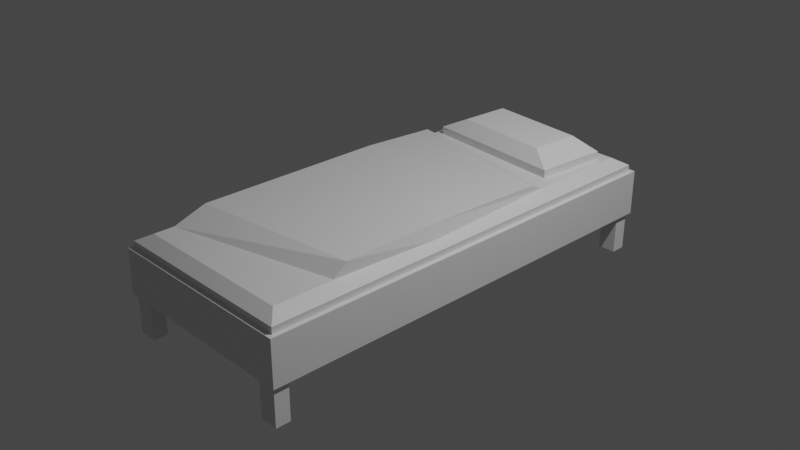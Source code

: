 # Source: bed.blend  (saved by Blender 2.80.75; exported with 4.5.12 LTS)
import bpy
from mathutils import Matrix  # noqa: F401  (used for matrix-valued properties, if any)

bpy.ops.wm.read_factory_settings(use_empty=True)
scene = bpy.context.scene
scene.name = 'Scene'

# ---- collections
col_collection = bpy.data.collections.new('Collection'); scene.collection.children.link(col_collection)

# ---- materials (node trees are filled in below, after node groups)
mat_material = bpy.data.materials.new('Material')
mat_material.alpha_threshold = 0.0
mat_material.use_transparent_shadow = False
mat_material.line_color = (0.0, 0.0, 0.0, 1.0)
mat_material_001 = bpy.data.materials.new('Material.001')
mat_material_001.alpha_threshold = 0.0
mat_material_001.use_transparent_shadow = False
mat_material_001.line_color = (0.0, 0.0, 0.0, 1.0)

# ---- material node trees
mat_material.use_nodes = True; mat_material.node_tree.nodes.clear()
_N = mat_material.node_tree.nodes; _L = mat_material.node_tree.links
n0 = _N.new('ShaderNodeOutputMaterial'); n0.name = 'Material Output'; n0.location = (300, 300)
n1 = _N.new('ShaderNodeBsdfPrincipled'); n1.name = 'Principled BSDF'; n1.location = (10, 300)
n1.distribution = 'GGX'
n1.subsurface_method = 'BURLEY'
n1.inputs[2].default_value = 0.4
n1.inputs[3].default_value = 1.45
n1.inputs[27].default_value = (0.0, 0.0, 0.0, 1.0)
n1.inputs[28].default_value = 1.0
_L.new(n1.outputs[0], n0.inputs[0])
n0.is_active_output = True
mat_material_001.use_nodes = True; mat_material_001.node_tree.nodes.clear()
_N = mat_material_001.node_tree.nodes; _L = mat_material_001.node_tree.links
n0 = _N.new('ShaderNodeOutputMaterial'); n0.name = 'Material Output'; n0.location = (300, 300)
n1 = _N.new('ShaderNodeBsdfPrincipled'); n1.name = 'Principled BSDF'; n1.location = (10, 300)
n1.distribution = 'GGX'
n1.subsurface_method = 'BURLEY'
n1.inputs[2].default_value = 0.4
n1.inputs[3].default_value = 1.45
n1.inputs[27].default_value = (0.0, 0.0, 0.0, 1.0)
n1.inputs[28].default_value = 1.0
_L.new(n1.outputs[0], n0.inputs[0])
n0.is_active_output = True

# ---- world
world_world = bpy.data.worlds.new('World'); scene.world = world_world
world_world.use_nodes = True; world_world.node_tree.nodes.clear()
_N = world_world.node_tree.nodes; _L = world_world.node_tree.links
n0 = _N.new('ShaderNodeOutputWorld'); n0.name = 'World Output'; n0.location = (300, 300)
n1 = _N.new('ShaderNodeBackground'); n1.name = 'Background'; n1.location = (10, 300)
n1.inputs[0].default_value = (0.05088, 0.05088, 0.05088, 1.0)
_L.new(n1.outputs[0], n0.inputs[0])
n0.is_active_output = True
world_world.color = (0.05088, 0.05088, 0.05088)
world_world.use_sun_shadow = False
world_world.sun_shadow_jitter_overblur = 0.0

# ---- cameras
cam_camera = bpy.data.cameras.new('Camera')
cam_camera.clip_end = 100.0
cam_camera.ortho_scale = 7.314

# ---- lights
light_light = bpy.data.lights.new('Light', 'POINT')
light_light.transmission_factor = 0.0
light_light.energy = 1000.0
light_light.shadow_soft_size = 0.1
light_light.shadow_maximum_resolution = 0.006
light_light.use_absolute_resolution = True

# ---- meshes
me_cube = bpy.data.meshes.new('Cube')
me_cube.from_pydata([(-0.8614, 0.1753, 1.713), (1.0, 1.0, -1.0), (0.8614, -0.1517, 1.713), (1.0, -1.0, -1.0), (-0.8614, -0.7036, 1.713), (-1.0, 1.0, -1.0), (0.8614, -0.611, 1.713), (-1.0, -1.0, -1.0), (0.8614, 0.945, 1.195), (1.0, 1.0, 0.8614), (0.8614, -0.945, 1.195), (1.0, -1.0, 0.8614), (-0.8614, 0.945, 1.195), (-1.0, 1.0, 0.8614), (-0.8614, -0.945, 1.195), (-1.0, -1.0, 0.8614), (0.9007, -0.1617, 1.1), (0.8614, 0.396, 1.509), (-0.8614, 0.5343, 1.509), (0.8614, -0.6738, 1.195), (-0.8614, -0.8537, 1.195), (0.8614, 0.4698, 1.195), (-0.8614, 0.5624, 1.195)], [], [(3, 11, 15, 7), (7, 15, 13, 5), (5, 1, 3, 7), (8, 12, 22, 21), (1, 9, 11, 3), (10, 14, 15, 11), (8, 21, 17, 2, 16, 10, 11, 9), (14, 20, 4, 0, 18, 22, 12, 13, 15), (12, 8, 9, 13), (5, 13, 9, 1), (6, 4, 20, 19), (10, 16, 2, 6, 19), (2, 0, 4, 6), (17, 18, 0, 2), (19, 20, 14, 10), (21, 22, 18, 17)])
_uv = me_cube.uv_layers.new(name='UVMap')
_uv.uv.foreach_set('vector', [0.375, 0.25, 0.6077, 0.25, 0.6077, 0.5, 0.375, 0.5, 0.375, 0.5, 0.6077, 0.5, 0.6077, 0.75, 0.375, 0.75, 0.375, 0.75, 0.625, 0.75, 0.625, 1.0, 0.375, 1.0, 0.3923, 0.01733, 0.6077, 0.01733, 0.6077, 0.06092, 0.3923, 0.07147, 0.125, 0.5, 0.3577, 0.5, 0.3577, 0.75, 0.125, 0.75, 0.3923, 0.2327, 0.6077, 0.2327, 0.625, 0.25, 0.375, 0.25, 0.3923, 0.01733, 0.3923, 0.07147, 0.3923, 0.09834, 0.3923, 0.1423, 0.3874, 0.1439, 0.3923, 0.2327, 0.375, 0.25, 0.375, 0.0, 0.6077, 0.2327, 0.6077, 0.2223, 0.6077, 0.2052, 0.6077, 0.105, 0.6077, 0.08258, 0.6077, 0.06092, 0.6077, 0.01733, 0.625, 0.0, 0.625, 0.25, 0.6077, 0.01733, 0.3923, 0.01733, 0.375, 0.0, 0.625, 0.0, 0.625, 0.5, 0.8577, 0.5, 0.8577, 0.75, 0.625, 0.75, 0.3923, 0.1946, 0.6077, 0.2052, 0.6077, 0.2223, 0.3923, 0.2018, 0.3923, 0.2327, 0.3874, 0.1439, 0.3923, 0.1423, 0.3923, 0.1946, 0.3923, 0.2018, 0.3923, 0.1423, 0.6077, 0.105, 0.6077, 0.2052, 0.3923, 0.1946, 0.3923, 0.09834, 0.6077, 0.08258, 0.6077, 0.105, 0.3923, 0.1423, 0.3923, 0.2018, 0.6077, 0.2223, 0.6077, 0.2327, 0.3923, 0.2327, 0.3923, 0.07147, 0.6077, 0.06092, 0.6077, 0.08258, 0.3923, 0.09834])
me_cube.materials.append(mat_material)
me_cube.use_remesh_preserve_volume = False
me_cube.use_remesh_preserve_attributes = False
me_cube.use_mirror_vertex_groups = False
me_cube.update()
me_cube_001 = bpy.data.meshes.new('Cube.001')
me_cube_001.from_pydata([(1.0, 1.0, 1.0), (1.0, 1.0, -1.0), (1.0, -1.0, 1.0), (1.0, -1.0, -1.0), (-1.0, 1.0, 1.0), (-1.0, 1.0, -1.0), (-1.0, -1.0, 1.0), (-1.0, -1.0, -1.0)], [], [(0, 4, 6, 2), (3, 2, 6, 7), (7, 6, 4, 5), (5, 1, 3, 7), (1, 0, 2, 3), (5, 4, 0, 1)])
_uv = me_cube_001.uv_layers.new(name='UVMap')
_uv.uv.foreach_set('vector', [0.375, 0.0, 0.625, 0.0, 0.625, 0.25, 0.375, 0.25, 0.375, 0.25, 0.625, 0.25, 0.625, 0.5, 0.375, 0.5, 0.375, 0.5, 0.625, 0.5, 0.625, 0.75, 0.375, 0.75, 0.375, 0.75, 0.625, 0.75, 0.625, 1.0, 0.375, 1.0, 0.125, 0.5, 0.375, 0.5, 0.375, 0.75, 0.125, 0.75, 0.625, 0.5, 0.875, 0.5, 0.875, 0.75, 0.625, 0.75])
me_cube_001.materials.append(mat_material_001)
me_cube_001.use_remesh_preserve_volume = False
me_cube_001.use_remesh_preserve_attributes = False
me_cube_001.use_mirror_vertex_groups = False
me_cube_001.update()
me_cube_002 = bpy.data.meshes.new('Cube.002')
me_cube_002.from_pydata([(-1.0, -1.0, -1.0), (-1.0, -1.0, 1.0), (-1.0, 1.0, -1.0), (-1.0, 1.0, 1.0), (1.0, -1.0, -1.0), (1.0, -1.0, 1.0), (1.0, 1.0, -1.0), (1.0, 1.0, 1.0)], [], [(0, 1, 3, 2), (2, 3, 7, 6), (6, 7, 5, 4), (4, 5, 1, 0), (2, 6, 4, 0), (7, 3, 1, 5)])
_uv = me_cube_002.uv_layers.new(name='UVMap')
_uv.uv.foreach_set('vector', [0.375, 0.0, 0.625, 0.0, 0.625, 0.25, 0.375, 0.25, 0.375, 0.25, 0.625, 0.25, 0.625, 0.5, 0.375, 0.5, 0.375, 0.5, 0.625, 0.5, 0.625, 0.75, 0.375, 0.75, 0.375, 0.75, 0.625, 0.75, 0.625, 1.0, 0.375, 1.0, 0.125, 0.5, 0.375, 0.5, 0.375, 0.75, 0.125, 0.75, 0.625, 0.5, 0.875, 0.5, 0.875, 0.75, 0.625, 0.75])
me_cube_002.use_remesh_preserve_volume = False
me_cube_002.use_remesh_preserve_attributes = False
me_cube_002.use_mirror_vertex_groups = False
me_cube_002.update()
me_cube_003 = bpy.data.meshes.new('Cube.003')
me_cube_003.from_pydata([(-1.0, -1.0, -1.0), (-1.0, -1.0, 1.0), (-1.0, 1.0, -1.0), (-1.0, 1.0, 1.0), (1.0, -1.0, -1.0), (1.0, -1.0, 1.0), (1.0, 1.0, -1.0), (1.0, 1.0, 1.0)], [], [(0, 1, 3, 2), (2, 3, 7, 6), (6, 7, 5, 4), (4, 5, 1, 0), (2, 6, 4, 0), (7, 3, 1, 5)])
_uv = me_cube_003.uv_layers.new(name='UVMap')
_uv.uv.foreach_set('vector', [0.375, 0.0, 0.625, 0.0, 0.625, 0.25, 0.375, 0.25, 0.375, 0.25, 0.625, 0.25, 0.625, 0.5, 0.375, 0.5, 0.375, 0.5, 0.625, 0.5, 0.625, 0.75, 0.375, 0.75, 0.375, 0.75, 0.625, 0.75, 0.625, 1.0, 0.375, 1.0, 0.125, 0.5, 0.375, 0.5, 0.375, 0.75, 0.125, 0.75, 0.625, 0.5, 0.875, 0.5, 0.875, 0.75, 0.625, 0.75])
me_cube_003.use_remesh_preserve_volume = False
me_cube_003.use_remesh_preserve_attributes = False
me_cube_003.use_mirror_vertex_groups = False
me_cube_003.update()
me_cube_004 = bpy.data.meshes.new('Cube.004')
me_cube_004.from_pydata([(-1.0, -1.0, -1.0), (-1.0, -1.0, 1.0), (-1.0, 1.0, -1.0), (-1.0, 1.0, 1.0), (1.0, -1.0, -1.0), (1.0, -1.0, 1.0), (1.0, 1.0, -1.0), (1.0, 1.0, 1.0)], [], [(0, 1, 3, 2), (2, 3, 7, 6), (6, 7, 5, 4), (4, 5, 1, 0), (2, 6, 4, 0), (7, 3, 1, 5)])
_uv = me_cube_004.uv_layers.new(name='UVMap')
_uv.uv.foreach_set('vector', [0.375, 0.0, 0.625, 0.0, 0.625, 0.25, 0.375, 0.25, 0.375, 0.25, 0.625, 0.25, 0.625, 0.5, 0.375, 0.5, 0.375, 0.5, 0.625, 0.5, 0.625, 0.75, 0.375, 0.75, 0.375, 0.75, 0.625, 0.75, 0.625, 1.0, 0.375, 1.0, 0.125, 0.5, 0.375, 0.5, 0.375, 0.75, 0.125, 0.75, 0.625, 0.5, 0.875, 0.5, 0.875, 0.75, 0.625, 0.75])
me_cube_004.use_remesh_preserve_volume = False
me_cube_004.use_remesh_preserve_attributes = False
me_cube_004.use_mirror_vertex_groups = False
me_cube_004.update()
me_cube_005 = bpy.data.meshes.new('Cube.005')
me_cube_005.from_pydata([(-1.0, -1.0, -1.0), (-1.0, -1.0, 1.0), (-1.0, 1.0, -1.0), (-1.0, 1.0, 1.0), (1.0, -1.0, -1.0), (1.0, -1.0, 1.0), (1.0, 1.0, -1.0), (1.0, 1.0, 1.0)], [], [(0, 1, 3, 2), (2, 3, 7, 6), (6, 7, 5, 4), (4, 5, 1, 0), (2, 6, 4, 0), (7, 3, 1, 5)])
_uv = me_cube_005.uv_layers.new(name='UVMap')
_uv.uv.foreach_set('vector', [0.375, 0.0, 0.625, 0.0, 0.625, 0.25, 0.375, 0.25, 0.375, 0.25, 0.625, 0.25, 0.625, 0.5, 0.375, 0.5, 0.375, 0.5, 0.625, 0.5, 0.625, 0.75, 0.375, 0.75, 0.375, 0.75, 0.625, 0.75, 0.625, 1.0, 0.375, 1.0, 0.125, 0.5, 0.375, 0.5, 0.375, 0.75, 0.125, 0.75, 0.625, 0.5, 0.875, 0.5, 0.875, 0.75, 0.625, 0.75])
me_cube_005.use_remesh_preserve_volume = False
me_cube_005.use_remesh_preserve_attributes = False
me_cube_005.use_mirror_vertex_groups = False
me_cube_005.update()
me_cube_006 = bpy.data.meshes.new('Cube.006')
me_cube_006.from_pydata([(-1.0, -1.0, -1.0), (-1.0, -1.0, 1.0), (-1.0, 1.0, -1.0), (-1.0, 1.0, 1.0), (1.0, -1.0, -1.0), (1.0, -1.0, 1.0), (1.0, 1.0, -1.0), (1.0, 1.0, 1.0), (-0.6791, -0.6791, 1.333), (-0.6791, 0.6791, 1.333), (0.6791, 0.6791, 1.333), (0.6791, -0.6791, 1.333)], [], [(0, 1, 3, 2), (2, 3, 7, 6), (6, 7, 5, 4), (4, 5, 1, 0), (2, 6, 4, 0), (3, 1, 8, 9), (10, 9, 8, 11), (1, 5, 11, 8), (7, 3, 9, 10), (5, 7, 10, 11)])
_uv = me_cube_006.uv_layers.new(name='UVMap')
_uv.uv.foreach_set('vector', [0.375, 0.0, 0.625, 0.0, 0.625, 0.25, 0.375, 0.25, 0.375, 0.25, 0.625, 0.25, 0.625, 0.5, 0.375, 0.5, 0.375, 0.5, 0.625, 0.5, 0.625, 0.75, 0.375, 0.75, 0.375, 0.75, 0.625, 0.75, 0.625, 1.0, 0.375, 1.0, 0.125, 0.5, 0.375, 0.5, 0.375, 0.75, 0.125, 0.75, 0.625, 0.25, 0.625, 0.0, 0.625, 0.0, 0.625, 0.25, 0.625, 0.5, 0.875, 0.5, 0.875, 0.75, 0.625, 0.75, 0.625, 1.0, 0.625, 0.75, 0.625, 0.75, 0.625, 1.0, 0.625, 0.5, 0.625, 0.25, 0.625, 0.25, 0.625, 0.5, 0.625, 0.75, 0.625, 0.5, 0.625, 0.5, 0.625, 0.75])
me_cube_006.use_remesh_preserve_volume = False
me_cube_006.use_remesh_preserve_attributes = False
me_cube_006.use_mirror_vertex_groups = False
me_cube_006.update()

# ---- objects
ob_cube = bpy.data.objects.new('Cube', me_cube)
ob_light = bpy.data.objects.new('Light', light_light)
ob_camera = bpy.data.objects.new('Camera', cam_camera)
ob_cube_001 = bpy.data.objects.new('Cube.001', me_cube_001)
ob_cube_002 = bpy.data.objects.new('Cube.002', me_cube_002)
ob_cube_003 = bpy.data.objects.new('Cube.003', me_cube_003)
ob_cube_004 = bpy.data.objects.new('Cube.004', me_cube_004)
ob_cube_005 = bpy.data.objects.new('Cube.005', me_cube_005)
ob_cube_006 = bpy.data.objects.new('Cube.006', me_cube_006)

# ---- transforms, parenting, visibility, modifiers, constraints
ob_cube.location = (0.0, 0.0, 0.0)
ob_cube.scale = (1.05, 2.41, 0.24)
ob_cube.lock_rotations_4d = False
ob_cube.empty_display_type = 'ARROWS'
ob_cube.lineart.crease_threshold = 0.0
ob_light.location = (4.076, 1.005, 5.904)
ob_light.rotation_euler = (0.6503, 0.05522, 1.866)
ob_light.lock_rotations_4d = False
ob_light.empty_display_type = 'ARROWS'
ob_light.color = (0.0, 0.0, 0.0, 0.0)
ob_light.lineart.crease_threshold = 0.0
ob_camera.location = (7.359, -6.926, 4.958)
ob_camera.rotation_euler = (1.109, 0.0, 0.8149)
ob_camera.lock_rotations_4d = False
ob_camera.empty_display_type = 'ARROWS'
ob_camera.color = (0.0, 0.0, 0.0, 0.0)
ob_camera.display_type = 'WIRE'
ob_camera.lineart.crease_threshold = 0.0
ob_cube_001.location = (0.0, 0.0, -0.1153)
ob_cube_001.scale = (1.095, 2.459, 0.2503)
ob_cube_001.lock_rotations_4d = False
ob_cube_001.empty_display_type = 'ARROWS'
ob_cube_001.lineart.crease_threshold = 0.0
ob_cube_002.location = (0.9589, -2.352, -0.4095)
ob_cube_002.scale = (0.1, 0.08, 0.38)
ob_cube_002.lineart.crease_threshold = 0.0
ob_cube_003.location = (-0.9536, -2.352, -0.4095)
ob_cube_003.scale = (0.1, 0.08, 0.38)
ob_cube_003.lineart.crease_threshold = 0.0
ob_cube_004.location = (0.9589, 2.341, -0.4095)
ob_cube_004.scale = (0.1, 0.08, 0.38)
ob_cube_004.lineart.crease_threshold = 0.0
ob_cube_005.location = (-0.9693, 2.341, -0.4095)
ob_cube_005.scale = (0.1, 0.08, 0.38)
ob_cube_005.lineart.crease_threshold = 0.0
ob_cube_006.location = (0.0, 1.795, -0.02869)
ob_cube_006.rotation_euler = (0.0, -0.0, -0.074)
ob_cube_006.scale = (0.7942, 0.4029, 0.4029)
ob_cube_006.lineart.crease_threshold = 0.0

# ---- collection membership
col_collection.objects.link(ob_cube)
col_collection.objects.link(ob_light)
col_collection.objects.link(ob_camera)
col_collection.objects.link(ob_cube_001)
col_collection.objects.link(ob_cube_002)
col_collection.objects.link(ob_cube_003)
col_collection.objects.link(ob_cube_004)
col_collection.objects.link(ob_cube_005)
col_collection.objects.link(ob_cube_006)

# ---- scene / render settings (as saved in the file)
scene.camera = ob_camera
scene.frame_start = 1; scene.frame_end = 250; scene.frame_set(1)
scene.render.engine = 'BLENDER_EEVEE_NEXT'
scene.cycles.use_denoising = False
scene.cycles.samples = 128
scene.cycles.sampling_pattern = 'TABULATED_SOBOL'
scene.cycles.use_adaptive_sampling = False
scene.cycles.use_light_tree = False
scene.view_settings.view_transform = 'Filmic'
bpy.context.view_layer.update()
